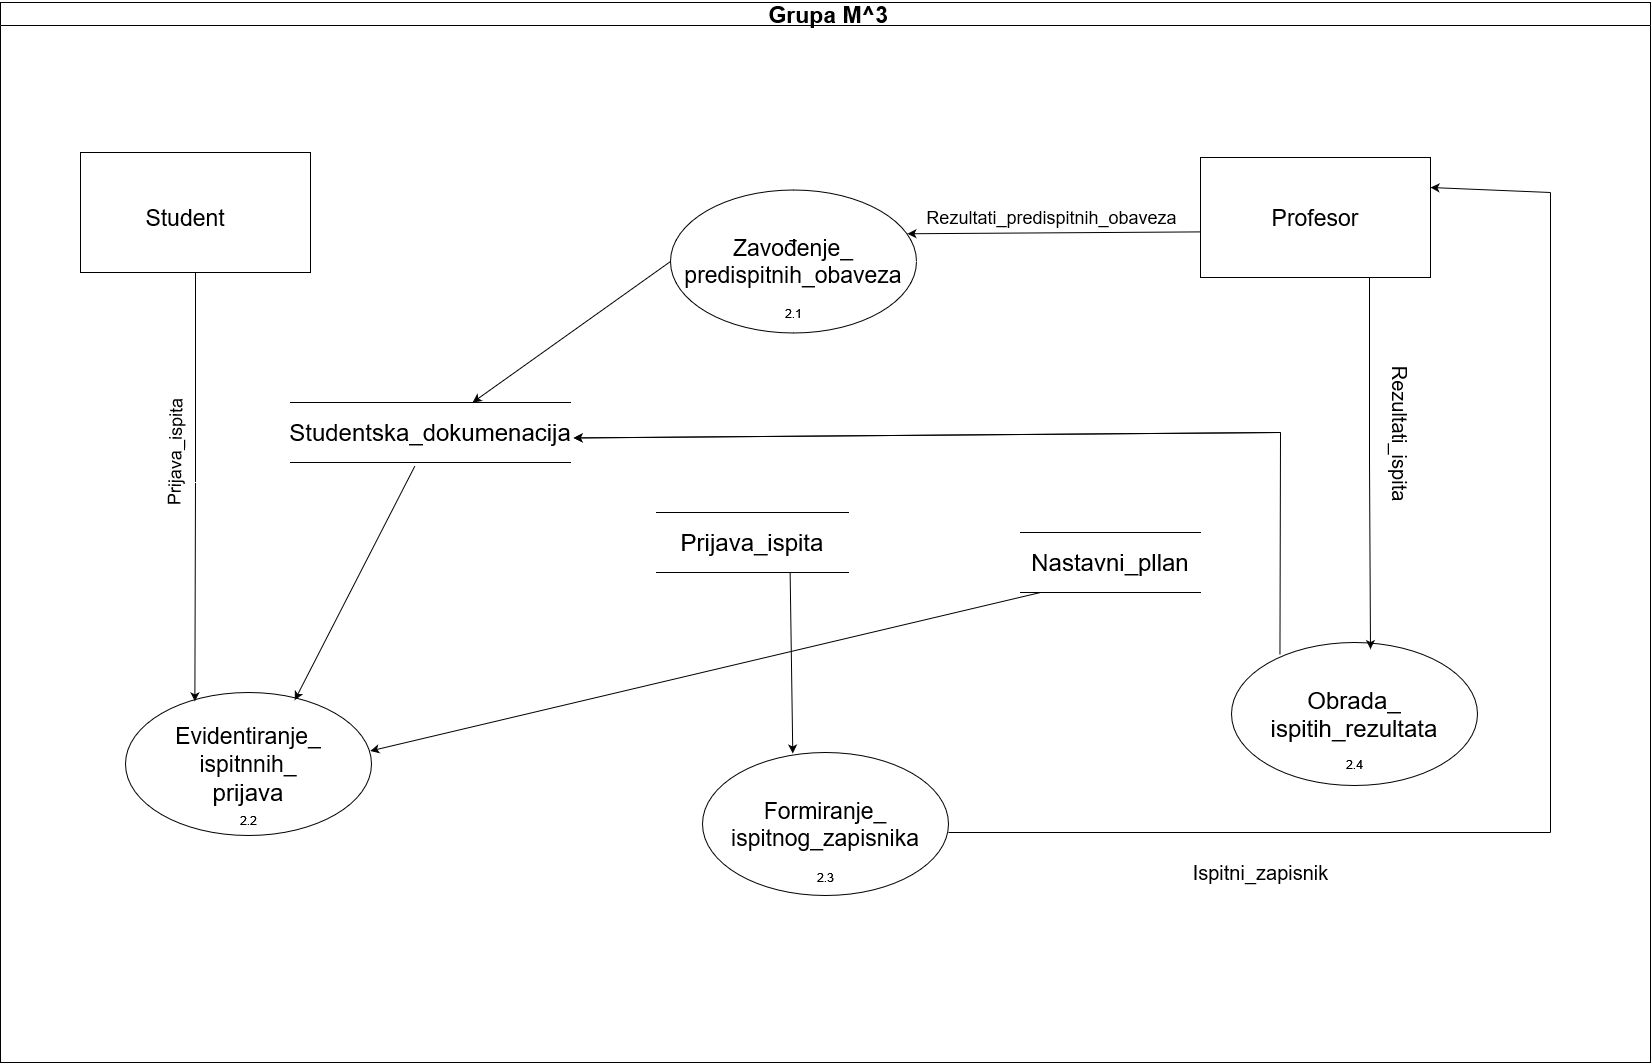

The diagram above was exported from draw.io. Its source (the exported page's mxGraphModel, read from the mxfile embedded in the PNG):
<mxGraphModel dx="4339" dy="1500" grid="1" gridSize="10" guides="1" tooltips="1" connect="1" arrows="1" fold="1" page="1" pageScale="1" pageWidth="850" pageHeight="1100" math="0" shadow="0">
  <root>
    <mxCell id="0" />
    <mxCell id="1" parent="0" />
    <mxCell id="f65ZQ5uFbFWofjOQhxf7-6" value="&lt;font style=&quot;font-size: 23px;&quot;&gt;&amp;nbsp;Grupa M^3&lt;/font&gt;" style="swimlane;whiteSpace=wrap;html=1;" parent="1" vertex="1">
      <mxGeometry x="-830" y="10" width="1650" height="1060" as="geometry" />
    </mxCell>
    <mxCell id="f65ZQ5uFbFWofjOQhxf7-2" value="" style="rounded=0;whiteSpace=wrap;html=1;movable=1;resizable=1;rotatable=1;deletable=1;editable=1;locked=0;connectable=1;" parent="f65ZQ5uFbFWofjOQhxf7-6" vertex="1">
      <mxGeometry x="80" y="150" width="230" height="120" as="geometry" />
    </mxCell>
    <mxCell id="f65ZQ5uFbFWofjOQhxf7-3" value="&lt;font style=&quot;font-size: 23px;&quot;&gt;Student&lt;/font&gt;" style="text;html=1;align=center;verticalAlign=middle;whiteSpace=wrap;rounded=0;movable=1;resizable=1;rotatable=1;deletable=1;editable=1;locked=0;connectable=1;" parent="f65ZQ5uFbFWofjOQhxf7-6" vertex="1">
      <mxGeometry x="125" y="187.5" width="120" height="55" as="geometry" />
    </mxCell>
    <mxCell id="f65ZQ5uFbFWofjOQhxf7-5" value="&lt;font style=&quot;font-size: 23px;&quot;&gt;Profesor&lt;/font&gt;" style="rounded=0;whiteSpace=wrap;html=1;movable=1;resizable=1;rotatable=1;deletable=1;editable=1;locked=0;connectable=1;" parent="f65ZQ5uFbFWofjOQhxf7-6" vertex="1">
      <mxGeometry x="1200" y="155" width="230" height="120" as="geometry" />
    </mxCell>
    <mxCell id="f65ZQ5uFbFWofjOQhxf7-8" value="&lt;div&gt;&lt;font style=&quot;font-size: 23px;&quot;&gt;Evidentiranje_&lt;/font&gt;&lt;/div&gt;&lt;div&gt;&lt;font style=&quot;font-size: 23px;&quot;&gt;ispitnnih_&lt;/font&gt;&lt;/div&gt;&lt;div&gt;&lt;font style=&quot;font-size: 24px;&quot;&gt;prijava&lt;br&gt;&lt;/font&gt;&lt;/div&gt;" style="ellipse;whiteSpace=wrap;html=1;movable=1;resizable=1;rotatable=1;deletable=1;editable=1;locked=0;connectable=1;" parent="f65ZQ5uFbFWofjOQhxf7-6" vertex="1">
      <mxGeometry x="125" y="690" width="246" height="143" as="geometry" />
    </mxCell>
    <mxCell id="f65ZQ5uFbFWofjOQhxf7-10" value="&lt;font style=&quot;font-size: 18px;&quot;&gt;2.1&lt;/font&gt;" style="text;html=1;align=center;verticalAlign=middle;resizable=0;points=[];autosize=1;strokeColor=none;fillColor=none;" parent="f65ZQ5uFbFWofjOQhxf7-6" vertex="1">
      <mxGeometry x="768" y="290.5" width="50" height="40" as="geometry" />
    </mxCell>
    <mxCell id="f65ZQ5uFbFWofjOQhxf7-14" value="&lt;div&gt;&lt;font style=&quot;font-size: 23px;&quot;&gt;Zavođenje_&lt;/font&gt;&lt;/div&gt;&lt;div&gt;&lt;font style=&quot;font-size: 23px;&quot;&gt;predispitnih_obaveza&lt;/font&gt;&lt;/div&gt;" style="ellipse;whiteSpace=wrap;html=1;" parent="f65ZQ5uFbFWofjOQhxf7-6" vertex="1">
      <mxGeometry x="670" y="187.5" width="246" height="143" as="geometry" />
    </mxCell>
    <mxCell id="f65ZQ5uFbFWofjOQhxf7-13" value="&lt;div&gt;&lt;font style=&quot;font-size: 23px;&quot;&gt;Formiranje_&lt;/font&gt;&lt;/div&gt;&lt;div&gt;&lt;font style=&quot;font-size: 23px;&quot;&gt;ispitnog_zapisnika&lt;/font&gt;&lt;/div&gt;" style="ellipse;whiteSpace=wrap;html=1;" parent="f65ZQ5uFbFWofjOQhxf7-6" vertex="1">
      <mxGeometry x="702" y="750" width="246" height="143" as="geometry" />
    </mxCell>
    <mxCell id="f65ZQ5uFbFWofjOQhxf7-12" value="&lt;div&gt;&lt;font style=&quot;font-size: 24px;&quot;&gt;Obrada_&lt;/font&gt;&lt;/div&gt;&lt;div&gt;&lt;font style=&quot;font-size: 24px;&quot;&gt;ispitih_rezultata&lt;br&gt;&lt;/font&gt;&lt;/div&gt;" style="ellipse;whiteSpace=wrap;html=1;" parent="f65ZQ5uFbFWofjOQhxf7-6" vertex="1">
      <mxGeometry x="1231" y="640" width="246" height="143" as="geometry" />
    </mxCell>
    <mxCell id="f65ZQ5uFbFWofjOQhxf7-17" value="&lt;font style=&quot;font-size: 24px;&quot;&gt;Studentska_dokumenacija&lt;/font&gt;" style="shape=partialRectangle;whiteSpace=wrap;html=1;left=0;right=0;fillColor=none;" parent="f65ZQ5uFbFWofjOQhxf7-6" vertex="1">
      <mxGeometry x="290" y="400" width="280" height="60" as="geometry" />
    </mxCell>
    <mxCell id="f65ZQ5uFbFWofjOQhxf7-16" value="&lt;font style=&quot;font-size: 24px;&quot;&gt;Prijava_ispita&lt;/font&gt;" style="shape=partialRectangle;whiteSpace=wrap;html=1;left=0;right=0;fillColor=none;" parent="f65ZQ5uFbFWofjOQhxf7-6" vertex="1">
      <mxGeometry x="656" y="510" width="192" height="60" as="geometry" />
    </mxCell>
    <mxCell id="f65ZQ5uFbFWofjOQhxf7-15" value="&lt;font style=&quot;font-size: 24px;&quot;&gt;Nastavni_pllan&lt;/font&gt;" style="shape=partialRectangle;whiteSpace=wrap;html=1;left=0;right=0;fillColor=none;" parent="f65ZQ5uFbFWofjOQhxf7-6" vertex="1">
      <mxGeometry x="1020" y="530" width="180" height="60" as="geometry" />
    </mxCell>
    <mxCell id="f65ZQ5uFbFWofjOQhxf7-21" value="&lt;div&gt;&lt;font style=&quot;font-size: 20px;&quot;&gt;Rezultati_ispita&lt;/font&gt;&lt;/div&gt;" style="text;html=1;align=center;verticalAlign=middle;resizable=0;points=[];autosize=1;strokeColor=none;fillColor=none;rotation=90;" parent="f65ZQ5uFbFWofjOQhxf7-6" vertex="1">
      <mxGeometry x="1320" y="411" width="160" height="40" as="geometry" />
    </mxCell>
    <mxCell id="f65ZQ5uFbFWofjOQhxf7-25" style="edgeStyle=orthogonalEdgeStyle;rounded=0;orthogonalLoop=1;jettySize=auto;html=1;exitX=0.75;exitY=1;exitDx=0;exitDy=0;entryX=0.565;entryY=0.046;entryDx=0;entryDy=0;entryPerimeter=0;" parent="f65ZQ5uFbFWofjOQhxf7-6" edge="1">
      <mxGeometry relative="1" as="geometry">
        <mxPoint x="1369" y="275" as="sourcePoint" />
        <mxPoint x="1369.99" y="646.578" as="targetPoint" />
        <Array as="points">
          <mxPoint x="1369" y="460" />
          <mxPoint x="1370" y="460" />
        </Array>
      </mxGeometry>
    </mxCell>
    <mxCell id="f65ZQ5uFbFWofjOQhxf7-28" value="2.4" style="text;html=1;align=center;verticalAlign=middle;resizable=0;points=[];autosize=1;strokeColor=none;fillColor=none;" parent="f65ZQ5uFbFWofjOQhxf7-6" vertex="1">
      <mxGeometry x="1334" y="746.5" width="40" height="30" as="geometry" />
    </mxCell>
    <mxCell id="f65ZQ5uFbFWofjOQhxf7-29" value="2.3" style="text;html=1;align=center;verticalAlign=middle;resizable=0;points=[];autosize=1;strokeColor=none;fillColor=none;" parent="f65ZQ5uFbFWofjOQhxf7-6" vertex="1">
      <mxGeometry x="805" y="860" width="40" height="30" as="geometry" />
    </mxCell>
    <mxCell id="f65ZQ5uFbFWofjOQhxf7-30" value="2.2" style="text;html=1;align=center;verticalAlign=middle;resizable=0;points=[];autosize=1;strokeColor=none;fillColor=none;" parent="f65ZQ5uFbFWofjOQhxf7-6" vertex="1">
      <mxGeometry x="228" y="803" width="40" height="30" as="geometry" />
    </mxCell>
    <mxCell id="f65ZQ5uFbFWofjOQhxf7-31" value="2.1" style="text;html=1;align=center;verticalAlign=middle;resizable=0;points=[];autosize=1;strokeColor=none;fillColor=none;" parent="f65ZQ5uFbFWofjOQhxf7-6" vertex="1">
      <mxGeometry x="773" y="295.5" width="40" height="30" as="geometry" />
    </mxCell>
    <mxCell id="f65ZQ5uFbFWofjOQhxf7-32" value="" style="endArrow=classic;html=1;rounded=0;entryX=0.963;entryY=0.306;entryDx=0;entryDy=0;entryPerimeter=0;exitX=-0.001;exitY=0.62;exitDx=0;exitDy=0;exitPerimeter=0;" parent="f65ZQ5uFbFWofjOQhxf7-6" source="f65ZQ5uFbFWofjOQhxf7-5" target="f65ZQ5uFbFWofjOQhxf7-14" edge="1">
      <mxGeometry width="50" height="50" relative="1" as="geometry">
        <mxPoint x="1046" y="230" as="sourcePoint" />
        <mxPoint x="1096" y="180" as="targetPoint" />
      </mxGeometry>
    </mxCell>
    <mxCell id="f65ZQ5uFbFWofjOQhxf7-33" value="&lt;font style=&quot;font-size: 18px;&quot;&gt;Rezultati_predispitnih_obaveza&lt;/font&gt;" style="text;html=1;align=center;verticalAlign=middle;resizable=0;points=[];autosize=1;strokeColor=none;fillColor=none;" parent="f65ZQ5uFbFWofjOQhxf7-6" vertex="1">
      <mxGeometry x="916" y="195" width="270" height="40" as="geometry" />
    </mxCell>
    <mxCell id="f65ZQ5uFbFWofjOQhxf7-34" style="edgeStyle=orthogonalEdgeStyle;rounded=0;orthogonalLoop=1;jettySize=auto;html=1;exitX=0.5;exitY=1;exitDx=0;exitDy=0;entryX=0.282;entryY=0.062;entryDx=0;entryDy=0;entryPerimeter=0;" parent="f65ZQ5uFbFWofjOQhxf7-6" source="f65ZQ5uFbFWofjOQhxf7-2" target="f65ZQ5uFbFWofjOQhxf7-8" edge="1">
      <mxGeometry relative="1" as="geometry" />
    </mxCell>
    <mxCell id="f65ZQ5uFbFWofjOQhxf7-35" value="&lt;font style=&quot;font-size: 18px;&quot;&gt;Prijava_ispita&lt;/font&gt;" style="text;html=1;align=center;verticalAlign=middle;resizable=0;points=[];autosize=1;strokeColor=none;fillColor=none;rotation=-89;" parent="f65ZQ5uFbFWofjOQhxf7-6" vertex="1">
      <mxGeometry x="110" y="430" width="130" height="40" as="geometry" />
    </mxCell>
    <mxCell id="f65ZQ5uFbFWofjOQhxf7-36" value="" style="endArrow=classic;html=1;rounded=0;exitX=0;exitY=0.5;exitDx=0;exitDy=0;" parent="f65ZQ5uFbFWofjOQhxf7-6" source="f65ZQ5uFbFWofjOQhxf7-14" target="f65ZQ5uFbFWofjOQhxf7-17" edge="1">
      <mxGeometry width="50" height="50" relative="1" as="geometry">
        <mxPoint x="450" y="320" as="sourcePoint" />
        <mxPoint x="500" y="270" as="targetPoint" />
      </mxGeometry>
    </mxCell>
    <mxCell id="f65ZQ5uFbFWofjOQhxf7-37" value="" style="endArrow=classic;html=1;rounded=0;entryX=0.688;entryY=0.054;entryDx=0;entryDy=0;entryPerimeter=0;exitX=0.444;exitY=1.061;exitDx=0;exitDy=0;exitPerimeter=0;" parent="f65ZQ5uFbFWofjOQhxf7-6" source="f65ZQ5uFbFWofjOQhxf7-17" target="f65ZQ5uFbFWofjOQhxf7-8" edge="1">
      <mxGeometry width="50" height="50" relative="1" as="geometry">
        <mxPoint x="450" y="550" as="sourcePoint" />
        <mxPoint x="500" y="500" as="targetPoint" />
      </mxGeometry>
    </mxCell>
    <mxCell id="f65ZQ5uFbFWofjOQhxf7-39" value="" style="endArrow=classic;html=1;rounded=0;entryX=0.367;entryY=0.007;entryDx=0;entryDy=0;entryPerimeter=0;exitX=0.696;exitY=0.998;exitDx=0;exitDy=0;exitPerimeter=0;" parent="f65ZQ5uFbFWofjOQhxf7-6" source="f65ZQ5uFbFWofjOQhxf7-16" target="f65ZQ5uFbFWofjOQhxf7-13" edge="1">
      <mxGeometry width="50" height="50" relative="1" as="geometry">
        <mxPoint x="755" y="650" as="sourcePoint" />
        <mxPoint x="805" y="600" as="targetPoint" />
      </mxGeometry>
    </mxCell>
    <mxCell id="f65ZQ5uFbFWofjOQhxf7-41" value="" style="endArrow=classic;html=1;rounded=0;entryX=0.995;entryY=0.409;entryDx=0;entryDy=0;entryPerimeter=0;" parent="f65ZQ5uFbFWofjOQhxf7-6" target="f65ZQ5uFbFWofjOQhxf7-8" edge="1">
      <mxGeometry width="50" height="50" relative="1" as="geometry">
        <mxPoint x="1040" y="590" as="sourcePoint" />
        <mxPoint x="610" y="660" as="targetPoint" />
      </mxGeometry>
    </mxCell>
    <mxCell id="f65ZQ5uFbFWofjOQhxf7-42" value="" style="endArrow=none;html=1;rounded=0;exitX=0.197;exitY=0.084;exitDx=0;exitDy=0;exitPerimeter=0;" parent="f65ZQ5uFbFWofjOQhxf7-6" source="f65ZQ5uFbFWofjOQhxf7-12" edge="1">
      <mxGeometry width="50" height="50" relative="1" as="geometry">
        <mxPoint x="1270" y="640" as="sourcePoint" />
        <mxPoint x="1280" y="430" as="targetPoint" />
      </mxGeometry>
    </mxCell>
    <mxCell id="f65ZQ5uFbFWofjOQhxf7-43" value="" style="endArrow=classic;html=1;rounded=0;entryX=1.011;entryY=0.591;entryDx=0;entryDy=0;entryPerimeter=0;" parent="f65ZQ5uFbFWofjOQhxf7-6" target="f65ZQ5uFbFWofjOQhxf7-17" edge="1">
      <mxGeometry width="50" height="50" relative="1" as="geometry">
        <mxPoint x="1280" y="430" as="sourcePoint" />
        <mxPoint x="1070" y="380" as="targetPoint" />
      </mxGeometry>
    </mxCell>
    <mxCell id="f65ZQ5uFbFWofjOQhxf7-45" value="" style="endArrow=classic;html=1;rounded=0;entryX=1.011;entryY=0.591;entryDx=0;entryDy=0;entryPerimeter=0;" parent="f65ZQ5uFbFWofjOQhxf7-6" target="f65ZQ5uFbFWofjOQhxf7-17" edge="1">
      <mxGeometry width="50" height="50" relative="1" as="geometry">
        <mxPoint x="1280" y="430" as="sourcePoint" />
        <mxPoint x="-227" y="445" as="targetPoint" />
      </mxGeometry>
    </mxCell>
    <mxCell id="f65ZQ5uFbFWofjOQhxf7-23" value="" style="endArrow=none;html=1;rounded=0;" parent="f65ZQ5uFbFWofjOQhxf7-6" edge="1">
      <mxGeometry width="50" height="50" relative="1" as="geometry">
        <mxPoint x="948" y="830" as="sourcePoint" />
        <mxPoint x="1550" y="830" as="targetPoint" />
      </mxGeometry>
    </mxCell>
    <mxCell id="f65ZQ5uFbFWofjOQhxf7-27" value="&lt;font style=&quot;font-size: 20px;&quot;&gt;Ispitni_zapisnik&lt;/font&gt;" style="text;html=1;align=center;verticalAlign=middle;resizable=0;points=[];autosize=1;strokeColor=none;fillColor=none;" parent="f65ZQ5uFbFWofjOQhxf7-6" vertex="1">
      <mxGeometry x="1180" y="850" width="160" height="40" as="geometry" />
    </mxCell>
    <mxCell id="mr6B_L0U9kUjcoT81VTG-2" value="" style="endArrow=none;html=1;rounded=0;" edge="1" parent="1">
      <mxGeometry width="50" height="50" relative="1" as="geometry">
        <mxPoint x="720" y="840" as="sourcePoint" />
        <mxPoint x="720" y="200" as="targetPoint" />
      </mxGeometry>
    </mxCell>
    <mxCell id="mr6B_L0U9kUjcoT81VTG-3" value="" style="endArrow=classic;html=1;rounded=0;entryX=1;entryY=0.25;entryDx=0;entryDy=0;" edge="1" parent="1" target="f65ZQ5uFbFWofjOQhxf7-5">
      <mxGeometry width="50" height="50" relative="1" as="geometry">
        <mxPoint x="720" y="200" as="sourcePoint" />
        <mxPoint x="740" y="280" as="targetPoint" />
      </mxGeometry>
    </mxCell>
  </root>
</mxGraphModel>